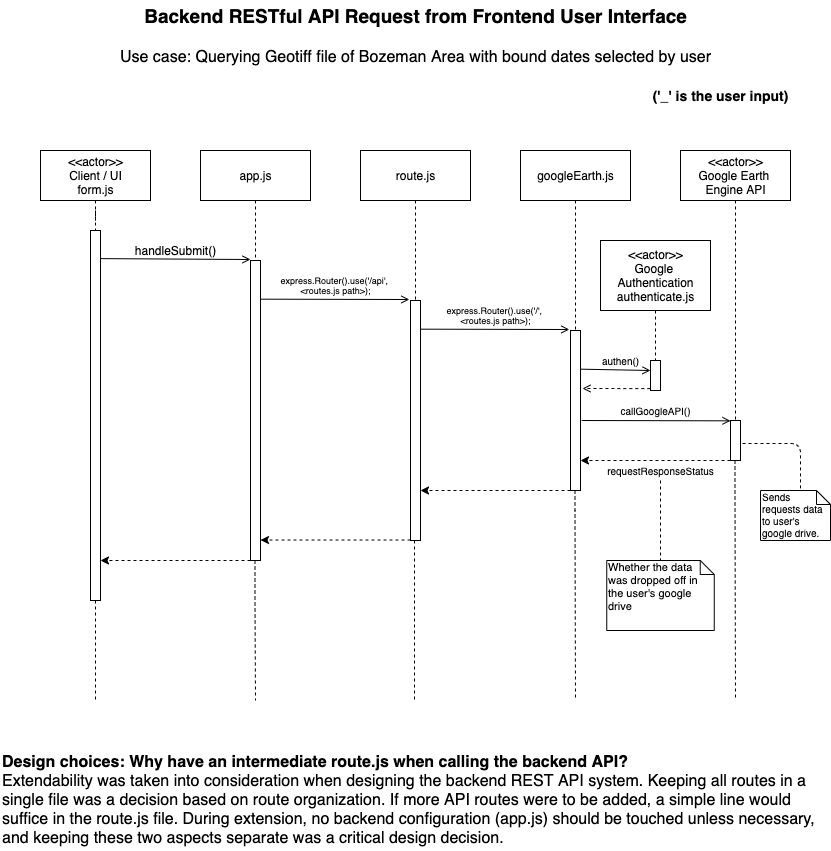

The diagram above was exported from draw.io. Its source (the exported page's mxGraphModel, read from the mxfile embedded in the PNG):
<mxGraphModel dx="786" dy="442" grid="1" gridSize="10" guides="1" tooltips="1" connect="1" arrows="1" fold="1" page="1" pageScale="1" pageWidth="850" pageHeight="1100" math="0" shadow="0">
  <root>
    <mxCell id="XQYtjf1oEGGAMFANE_80-0" />
    <mxCell id="XQYtjf1oEGGAMFANE_80-1" parent="XQYtjf1oEGGAMFANE_80-0" />
    <mxCell id="XQYtjf1oEGGAMFANE_80-9" style="edgeStyle=orthogonalEdgeStyle;rounded=0;orthogonalLoop=1;jettySize=auto;html=1;exitX=0.5;exitY=1;exitDx=0;exitDy=0;dashed=1;endArrow=none;endFill=0;fontSize=19;" parent="XQYtjf1oEGGAMFANE_80-1" source="XQYtjf1oEGGAMFANE_80-10" edge="1">
      <mxGeometry relative="1" as="geometry">
        <mxPoint x="105" y="720" as="targetPoint" />
      </mxGeometry>
    </mxCell>
    <mxCell id="XQYtjf1oEGGAMFANE_80-2" value="&amp;lt;&amp;lt;actor&amp;gt;&amp;gt;&lt;br&gt;Client / UI&lt;br&gt;form.js" style="html=1;" parent="XQYtjf1oEGGAMFANE_80-1" vertex="1">
      <mxGeometry x="50" y="170" width="110" height="50" as="geometry" />
    </mxCell>
    <mxCell id="XQYtjf1oEGGAMFANE_80-3" value="app.js" style="html=1;" parent="XQYtjf1oEGGAMFANE_80-1" vertex="1">
      <mxGeometry x="210" y="170" width="110" height="50" as="geometry" />
    </mxCell>
    <mxCell id="XQYtjf1oEGGAMFANE_80-4" value="googleEarth.js" style="html=1;" parent="XQYtjf1oEGGAMFANE_80-1" vertex="1">
      <mxGeometry x="530" y="170" width="110" height="50" as="geometry" />
    </mxCell>
    <mxCell id="XQYtjf1oEGGAMFANE_80-5" value="route.js" style="html=1;" parent="XQYtjf1oEGGAMFANE_80-1" vertex="1">
      <mxGeometry x="370" y="170" width="110" height="50" as="geometry" />
    </mxCell>
    <mxCell id="XQYtjf1oEGGAMFANE_80-7" value="Backend RESTful API Request from Frontend User Interface" style="text;html=1;align=center;verticalAlign=middle;resizable=0;points=[];autosize=1;fontSize=19;fontStyle=1" parent="XQYtjf1oEGGAMFANE_80-1" vertex="1">
      <mxGeometry x="145" y="20" width="560" height="30" as="geometry" />
    </mxCell>
    <mxCell id="XQYtjf1oEGGAMFANE_80-8" value="&lt;font style=&quot;font-size: 16px&quot;&gt;Use case: Querying Geotiff file of Bozeman Area with bound dates selected by user&lt;/font&gt;" style="text;html=1;align=center;verticalAlign=middle;resizable=0;points=[];autosize=1;fontSize=19;" parent="XQYtjf1oEGGAMFANE_80-1" vertex="1">
      <mxGeometry x="120" y="60" width="610" height="30" as="geometry" />
    </mxCell>
    <mxCell id="XQYtjf1oEGGAMFANE_80-10" value="" style="html=1;points=[];perimeter=orthogonalPerimeter;fontSize=19;" parent="XQYtjf1oEGGAMFANE_80-1" vertex="1">
      <mxGeometry x="100" y="250" width="10" height="370" as="geometry" />
    </mxCell>
    <mxCell id="XQYtjf1oEGGAMFANE_80-11" style="edgeStyle=orthogonalEdgeStyle;rounded=0;orthogonalLoop=1;jettySize=auto;html=1;exitX=0.5;exitY=1;exitDx=0;exitDy=0;dashed=1;endArrow=none;endFill=0;fontSize=19;" parent="XQYtjf1oEGGAMFANE_80-1" source="XQYtjf1oEGGAMFANE_80-2" target="XQYtjf1oEGGAMFANE_80-10" edge="1">
      <mxGeometry relative="1" as="geometry">
        <mxPoint x="104.66666666666674" y="910" as="targetPoint" />
        <mxPoint x="105" y="220" as="sourcePoint" />
      </mxGeometry>
    </mxCell>
    <mxCell id="XQYtjf1oEGGAMFANE_80-12" value="" style="html=1;points=[];perimeter=orthogonalPerimeter;fontSize=19;" parent="XQYtjf1oEGGAMFANE_80-1" vertex="1">
      <mxGeometry x="260" y="280" width="10" height="300" as="geometry" />
    </mxCell>
    <mxCell id="XQYtjf1oEGGAMFANE_80-13" style="edgeStyle=orthogonalEdgeStyle;rounded=0;orthogonalLoop=1;jettySize=auto;html=1;exitX=0.5;exitY=1;exitDx=0;exitDy=0;dashed=1;endArrow=none;endFill=0;fontSize=19;" parent="XQYtjf1oEGGAMFANE_80-1" target="XQYtjf1oEGGAMFANE_80-12" edge="1">
      <mxGeometry relative="1" as="geometry">
        <mxPoint x="264.66666666666674" y="910" as="targetPoint" />
        <mxPoint x="265" y="220" as="sourcePoint" />
      </mxGeometry>
    </mxCell>
    <mxCell id="XQYtjf1oEGGAMFANE_80-17" value="&lt;b&gt;('_' is the user input)&lt;/b&gt;" style="text;html=1;align=center;verticalAlign=middle;resizable=0;points=[];autosize=1;fontSize=14;" parent="XQYtjf1oEGGAMFANE_80-1" vertex="1">
      <mxGeometry x="655" y="105" width="150" height="20" as="geometry" />
    </mxCell>
    <mxCell id="XQYtjf1oEGGAMFANE_80-19" value="" style="html=1;points=[];perimeter=orthogonalPerimeter;fontSize=19;" parent="XQYtjf1oEGGAMFANE_80-1" vertex="1">
      <mxGeometry x="420" y="320" width="10" height="240" as="geometry" />
    </mxCell>
    <mxCell id="XQYtjf1oEGGAMFANE_80-20" style="edgeStyle=orthogonalEdgeStyle;rounded=0;orthogonalLoop=1;jettySize=auto;html=1;exitX=0.5;exitY=1;exitDx=0;exitDy=0;dashed=1;endArrow=none;endFill=0;fontSize=19;" parent="XQYtjf1oEGGAMFANE_80-1" target="XQYtjf1oEGGAMFANE_80-19" edge="1">
      <mxGeometry relative="1" as="geometry">
        <mxPoint x="424.66666666666674" y="910" as="targetPoint" />
        <mxPoint x="425" y="220" as="sourcePoint" />
      </mxGeometry>
    </mxCell>
    <mxCell id="XQYtjf1oEGGAMFANE_80-21" value="" style="html=1;points=[];perimeter=orthogonalPerimeter;fontSize=19;" parent="XQYtjf1oEGGAMFANE_80-1" vertex="1">
      <mxGeometry x="580" y="350" width="10" height="160" as="geometry" />
    </mxCell>
    <mxCell id="XQYtjf1oEGGAMFANE_80-22" style="edgeStyle=orthogonalEdgeStyle;rounded=0;orthogonalLoop=1;jettySize=auto;html=1;exitX=0.5;exitY=1;exitDx=0;exitDy=0;dashed=1;endArrow=none;endFill=0;fontSize=19;" parent="XQYtjf1oEGGAMFANE_80-1" target="XQYtjf1oEGGAMFANE_80-21" edge="1">
      <mxGeometry relative="1" as="geometry">
        <mxPoint x="584.6666666666667" y="910" as="targetPoint" />
        <mxPoint x="585" y="220" as="sourcePoint" />
      </mxGeometry>
    </mxCell>
    <mxCell id="XQYtjf1oEGGAMFANE_80-23" value="" style="endArrow=open;html=1;fontSize=17;exitX=1.06;exitY=0.076;exitDx=0;exitDy=0;exitPerimeter=0;endFill=0;" parent="XQYtjf1oEGGAMFANE_80-1" source="XQYtjf1oEGGAMFANE_80-10" edge="1">
      <mxGeometry width="50" height="50" relative="1" as="geometry">
        <mxPoint x="150" y="350" as="sourcePoint" />
        <mxPoint x="260" y="279" as="targetPoint" />
      </mxGeometry>
    </mxCell>
    <mxCell id="XQYtjf1oEGGAMFANE_80-26" value="" style="endArrow=open;html=1;fontSize=17;exitX=1.114;exitY=0.047;exitDx=0;exitDy=0;exitPerimeter=0;endFill=0;" parent="XQYtjf1oEGGAMFANE_80-1" edge="1">
      <mxGeometry width="50" height="50" relative="1" as="geometry">
        <mxPoint x="270" y="318.66999999999996" as="sourcePoint" />
        <mxPoint x="418.86" y="319" as="targetPoint" />
      </mxGeometry>
    </mxCell>
    <mxCell id="XQYtjf1oEGGAMFANE_80-27" value="express.Router().use('/api', &lt;br style=&quot;font-size: 9px;&quot;&gt;&amp;lt;routes.js path&amp;gt;);" style="text;html=1;align=center;verticalAlign=middle;resizable=0;points=[];autosize=1;fontSize=9;" parent="XQYtjf1oEGGAMFANE_80-1" vertex="1">
      <mxGeometry x="285" y="290" width="120" height="30" as="geometry" />
    </mxCell>
    <mxCell id="XQYtjf1oEGGAMFANE_80-28" value="" style="endArrow=open;html=1;fontSize=17;exitX=1.114;exitY=0.047;exitDx=0;exitDy=0;exitPerimeter=0;endFill=0;" parent="XQYtjf1oEGGAMFANE_80-1" edge="1">
      <mxGeometry width="50" height="50" relative="1" as="geometry">
        <mxPoint x="430" y="348.66999999999996" as="sourcePoint" />
        <mxPoint x="578.8600000000001" y="349" as="targetPoint" />
      </mxGeometry>
    </mxCell>
    <mxCell id="XQYtjf1oEGGAMFANE_80-29" value="express.Router().use('/', &lt;br style=&quot;font-size: 9px&quot;&gt;&amp;lt;routes.js path&amp;gt;);" style="text;html=1;align=center;verticalAlign=middle;resizable=0;points=[];autosize=1;fontSize=9;" parent="XQYtjf1oEGGAMFANE_80-1" vertex="1">
      <mxGeometry x="450" y="320" width="110" height="30" as="geometry" />
    </mxCell>
    <mxCell id="XQYtjf1oEGGAMFANE_80-30" value="&amp;lt;&amp;lt;actor&amp;gt;&amp;gt;&lt;br&gt;Google Earth &lt;br&gt;Engine API" style="html=1;" parent="XQYtjf1oEGGAMFANE_80-1" vertex="1">
      <mxGeometry x="690" y="170" width="110" height="50" as="geometry" />
    </mxCell>
    <mxCell id="XQYtjf1oEGGAMFANE_80-31" value="" style="html=1;points=[];perimeter=orthogonalPerimeter;fontSize=19;" parent="XQYtjf1oEGGAMFANE_80-1" vertex="1">
      <mxGeometry x="740" y="440" width="10" height="40" as="geometry" />
    </mxCell>
    <mxCell id="XQYtjf1oEGGAMFANE_80-32" style="edgeStyle=orthogonalEdgeStyle;rounded=0;orthogonalLoop=1;jettySize=auto;html=1;exitX=0.5;exitY=1;exitDx=0;exitDy=0;dashed=1;endArrow=none;endFill=0;fontSize=19;" parent="XQYtjf1oEGGAMFANE_80-1" target="XQYtjf1oEGGAMFANE_80-31" edge="1">
      <mxGeometry relative="1" as="geometry">
        <mxPoint x="744.6666666666667" y="910" as="targetPoint" />
        <mxPoint x="745" y="220" as="sourcePoint" />
      </mxGeometry>
    </mxCell>
    <mxCell id="XQYtjf1oEGGAMFANE_80-33" value="handleSubmit()" style="text;html=1;align=center;verticalAlign=middle;resizable=0;points=[];autosize=1;fontSize=12;" parent="XQYtjf1oEGGAMFANE_80-1" vertex="1">
      <mxGeometry x="135" y="260" width="100" height="20" as="geometry" />
    </mxCell>
    <mxCell id="XQYtjf1oEGGAMFANE_80-34" value="&amp;lt;&amp;lt;actor&amp;gt;&amp;gt;&lt;br&gt;Google &lt;br&gt;Authentication&lt;br&gt;authenticate.js" style="html=1;" parent="XQYtjf1oEGGAMFANE_80-1" vertex="1">
      <mxGeometry x="610" y="260" width="110" height="70" as="geometry" />
    </mxCell>
    <mxCell id="XQYtjf1oEGGAMFANE_80-36" style="edgeStyle=orthogonalEdgeStyle;rounded=0;orthogonalLoop=1;jettySize=auto;html=1;exitX=0.5;exitY=1;exitDx=0;exitDy=0;dashed=1;endArrow=none;endFill=0;fontSize=19;" parent="XQYtjf1oEGGAMFANE_80-1" source="XQYtjf1oEGGAMFANE_80-35" edge="1">
      <mxGeometry relative="1" as="geometry">
        <mxPoint x="665" y="400" as="targetPoint" />
        <mxPoint x="665" y="330" as="sourcePoint" />
      </mxGeometry>
    </mxCell>
    <mxCell id="XQYtjf1oEGGAMFANE_80-43" style="edgeStyle=orthogonalEdgeStyle;rounded=0;orthogonalLoop=1;jettySize=auto;html=1;endArrow=open;endFill=0;fontSize=10;exitX=-0.017;exitY=0.937;exitDx=0;exitDy=0;exitPerimeter=0;dashed=1;" parent="XQYtjf1oEGGAMFANE_80-1" source="XQYtjf1oEGGAMFANE_80-35" edge="1">
      <mxGeometry relative="1" as="geometry">
        <mxPoint x="592" y="408" as="targetPoint" />
      </mxGeometry>
    </mxCell>
    <mxCell id="XQYtjf1oEGGAMFANE_80-35" value="" style="html=1;points=[];perimeter=orthogonalPerimeter;fontSize=19;" parent="XQYtjf1oEGGAMFANE_80-1" vertex="1">
      <mxGeometry x="660" y="380" width="10" height="30" as="geometry" />
    </mxCell>
    <mxCell id="XQYtjf1oEGGAMFANE_80-38" style="edgeStyle=orthogonalEdgeStyle;rounded=0;orthogonalLoop=1;jettySize=auto;html=1;exitX=0.5;exitY=1;exitDx=0;exitDy=0;dashed=1;endArrow=none;endFill=0;fontSize=19;" parent="XQYtjf1oEGGAMFANE_80-1" target="XQYtjf1oEGGAMFANE_80-35" edge="1">
      <mxGeometry relative="1" as="geometry">
        <mxPoint x="665" y="460" as="targetPoint" />
        <mxPoint x="665" y="330" as="sourcePoint" />
      </mxGeometry>
    </mxCell>
    <mxCell id="XQYtjf1oEGGAMFANE_80-39" value="" style="endArrow=open;html=1;fontSize=17;exitX=1.114;exitY=0.047;exitDx=0;exitDy=0;exitPerimeter=0;endFill=0;" parent="XQYtjf1oEGGAMFANE_80-1" edge="1">
      <mxGeometry width="50" height="50" relative="1" as="geometry">
        <mxPoint x="590" y="388.6700000000001" as="sourcePoint" />
        <mxPoint x="660" y="390" as="targetPoint" />
      </mxGeometry>
    </mxCell>
    <mxCell id="XQYtjf1oEGGAMFANE_80-41" value="authen()" style="text;html=1;align=center;verticalAlign=middle;resizable=0;points=[];autosize=1;fontSize=10;" parent="XQYtjf1oEGGAMFANE_80-1" vertex="1">
      <mxGeometry x="605" y="370" width="50" height="20" as="geometry" />
    </mxCell>
    <mxCell id="XQYtjf1oEGGAMFANE_80-44" value="" style="endArrow=open;html=1;fontSize=17;exitX=1.114;exitY=0.047;exitDx=0;exitDy=0;exitPerimeter=0;endFill=0;" parent="XQYtjf1oEGGAMFANE_80-1" edge="1">
      <mxGeometry width="50" height="50" relative="1" as="geometry">
        <mxPoint x="591.14" y="439.99999999999994" as="sourcePoint" />
        <mxPoint x="740.0000000000001" y="440.33" as="targetPoint" />
      </mxGeometry>
    </mxCell>
    <mxCell id="XQYtjf1oEGGAMFANE_80-45" value="callGoogleAPI()" style="text;html=1;align=center;verticalAlign=middle;resizable=0;points=[];autosize=1;fontSize=10;" parent="XQYtjf1oEGGAMFANE_80-1" vertex="1">
      <mxGeometry x="620" y="420" width="90" height="20" as="geometry" />
    </mxCell>
    <mxCell id="XQYtjf1oEGGAMFANE_80-46" value="" style="endArrow=classic;html=1;dashed=1;fontSize=10;" parent="XQYtjf1oEGGAMFANE_80-1" edge="1">
      <mxGeometry width="50" height="50" relative="1" as="geometry">
        <mxPoint x="740" y="480" as="sourcePoint" />
        <mxPoint x="590" y="480" as="targetPoint" />
      </mxGeometry>
    </mxCell>
    <mxCell id="XQYtjf1oEGGAMFANE_80-58" style="edgeStyle=orthogonalEdgeStyle;rounded=0;orthogonalLoop=1;jettySize=auto;html=1;entryX=0.5;entryY=0;entryDx=0;entryDy=0;entryPerimeter=0;dashed=1;endArrow=none;endFill=0;fontSize=10;" parent="XQYtjf1oEGGAMFANE_80-1" source="XQYtjf1oEGGAMFANE_80-47" target="XQYtjf1oEGGAMFANE_80-57" edge="1">
      <mxGeometry relative="1" as="geometry" />
    </mxCell>
    <mxCell id="XQYtjf1oEGGAMFANE_80-47" value="requestResponseStatus" style="text;html=1;align=center;verticalAlign=middle;resizable=0;points=[];autosize=1;fontSize=10;" parent="XQYtjf1oEGGAMFANE_80-1" vertex="1">
      <mxGeometry x="610" y="480" width="120" height="20" as="geometry" />
    </mxCell>
    <mxCell id="XQYtjf1oEGGAMFANE_80-48" value="" style="endArrow=classic;html=1;dashed=1;fontSize=10;" parent="XQYtjf1oEGGAMFANE_80-1" edge="1">
      <mxGeometry width="50" height="50" relative="1" as="geometry">
        <mxPoint x="580" y="510" as="sourcePoint" />
        <mxPoint x="430" y="510" as="targetPoint" />
      </mxGeometry>
    </mxCell>
    <mxCell id="XQYtjf1oEGGAMFANE_80-49" value="" style="endArrow=classic;html=1;dashed=1;fontSize=10;" parent="XQYtjf1oEGGAMFANE_80-1" edge="1">
      <mxGeometry width="50" height="50" relative="1" as="geometry">
        <mxPoint x="420" y="559.52" as="sourcePoint" />
        <mxPoint x="270" y="559.52" as="targetPoint" />
      </mxGeometry>
    </mxCell>
    <mxCell id="XQYtjf1oEGGAMFANE_80-50" value="" style="endArrow=classic;html=1;dashed=1;fontSize=10;" parent="XQYtjf1oEGGAMFANE_80-1" edge="1">
      <mxGeometry width="50" height="50" relative="1" as="geometry">
        <mxPoint x="260" y="580" as="sourcePoint" />
        <mxPoint x="110" y="580" as="targetPoint" />
      </mxGeometry>
    </mxCell>
    <mxCell id="XQYtjf1oEGGAMFANE_80-51" style="edgeStyle=orthogonalEdgeStyle;rounded=0;orthogonalLoop=1;jettySize=auto;html=1;exitX=0.5;exitY=1;exitDx=0;exitDy=0;dashed=1;endArrow=none;endFill=0;fontSize=19;" parent="XQYtjf1oEGGAMFANE_80-1" edge="1">
      <mxGeometry relative="1" as="geometry">
        <mxPoint x="265" y="720" as="targetPoint" />
        <mxPoint x="264.5" y="580" as="sourcePoint" />
        <Array as="points">
          <mxPoint x="265" y="620" />
          <mxPoint x="265" y="620" />
        </Array>
      </mxGeometry>
    </mxCell>
    <mxCell id="XQYtjf1oEGGAMFANE_80-52" style="edgeStyle=orthogonalEdgeStyle;rounded=0;orthogonalLoop=1;jettySize=auto;html=1;exitX=0.5;exitY=1;exitDx=0;exitDy=0;dashed=1;endArrow=none;endFill=0;fontSize=19;" parent="XQYtjf1oEGGAMFANE_80-1" edge="1">
      <mxGeometry relative="1" as="geometry">
        <mxPoint x="424" y="720" as="targetPoint" />
        <mxPoint x="424" y="560" as="sourcePoint" />
      </mxGeometry>
    </mxCell>
    <mxCell id="XQYtjf1oEGGAMFANE_80-53" style="edgeStyle=orthogonalEdgeStyle;rounded=0;orthogonalLoop=1;jettySize=auto;html=1;exitX=0.5;exitY=1;exitDx=0;exitDy=0;dashed=1;endArrow=none;endFill=0;fontSize=19;" parent="XQYtjf1oEGGAMFANE_80-1" edge="1">
      <mxGeometry relative="1" as="geometry">
        <mxPoint x="585" y="720" as="targetPoint" />
        <mxPoint x="584.5" y="510" as="sourcePoint" />
        <Array as="points">
          <mxPoint x="585" y="530" />
          <mxPoint x="585" y="530" />
        </Array>
      </mxGeometry>
    </mxCell>
    <mxCell id="XQYtjf1oEGGAMFANE_80-54" style="edgeStyle=orthogonalEdgeStyle;rounded=0;orthogonalLoop=1;jettySize=auto;html=1;exitX=0.5;exitY=1;exitDx=0;exitDy=0;dashed=1;endArrow=none;endFill=0;fontSize=19;" parent="XQYtjf1oEGGAMFANE_80-1" edge="1">
      <mxGeometry relative="1" as="geometry">
        <mxPoint x="745" y="720" as="targetPoint" />
        <mxPoint x="744.5" y="480" as="sourcePoint" />
        <Array as="points">
          <mxPoint x="745" y="510" />
          <mxPoint x="745" y="510" />
        </Array>
      </mxGeometry>
    </mxCell>
    <mxCell id="XQYtjf1oEGGAMFANE_80-55" value="" style="endArrow=none;dashed=1;html=1;fontSize=10;exitX=1.2;exitY=0.575;exitDx=0;exitDy=0;exitPerimeter=0;" parent="XQYtjf1oEGGAMFANE_80-1" source="XQYtjf1oEGGAMFANE_80-31" edge="1">
      <mxGeometry width="50" height="50" relative="1" as="geometry">
        <mxPoint x="790" y="560" as="sourcePoint" />
        <mxPoint x="810" y="510" as="targetPoint" />
        <Array as="points">
          <mxPoint x="810" y="463" />
        </Array>
      </mxGeometry>
    </mxCell>
    <mxCell id="XQYtjf1oEGGAMFANE_80-56" value="Sends requests data to user's google drive.&amp;nbsp;" style="shape=note;whiteSpace=wrap;html=1;size=14;verticalAlign=top;align=left;spacingTop=-6;fontSize=10;" parent="XQYtjf1oEGGAMFANE_80-1" vertex="1">
      <mxGeometry x="770" y="510" width="70" height="50" as="geometry" />
    </mxCell>
    <mxCell id="XQYtjf1oEGGAMFANE_80-57" value="&lt;font style=&quot;font-size: 11px&quot;&gt;Whether the data was dropped off in the user's google drive&lt;/font&gt;" style="shape=note;whiteSpace=wrap;html=1;size=14;verticalAlign=top;align=left;spacingTop=-6;fontSize=10;" parent="XQYtjf1oEGGAMFANE_80-1" vertex="1">
      <mxGeometry x="616.25" y="580" width="107.5" height="70" as="geometry" />
    </mxCell>
    <mxCell id="P3RKLgMGDQWaINcKv_vq-0" value="&lt;b&gt;Design choices: Why have an intermediate route.js when calling the backend API?&lt;/b&gt;&lt;br&gt;Extendability was taken into consideration when designing the backend REST API system. Keeping all routes in a&lt;br&gt;single file was a decision based on route organization. If more API routes were to be added, a simple line would&lt;br&gt;suffice in the route.js file. During extension, no backend configuration (app.js) should be touched unless necessary, &lt;br&gt;and keeping these two aspects separate was a critical design decision." style="text;html=1;align=left;verticalAlign=middle;resizable=0;points=[];autosize=1;fontSize=16;" parent="XQYtjf1oEGGAMFANE_80-1" vertex="1">
      <mxGeometry x="10" y="770" width="830" height="100" as="geometry" />
    </mxCell>
  </root>
</mxGraphModel>